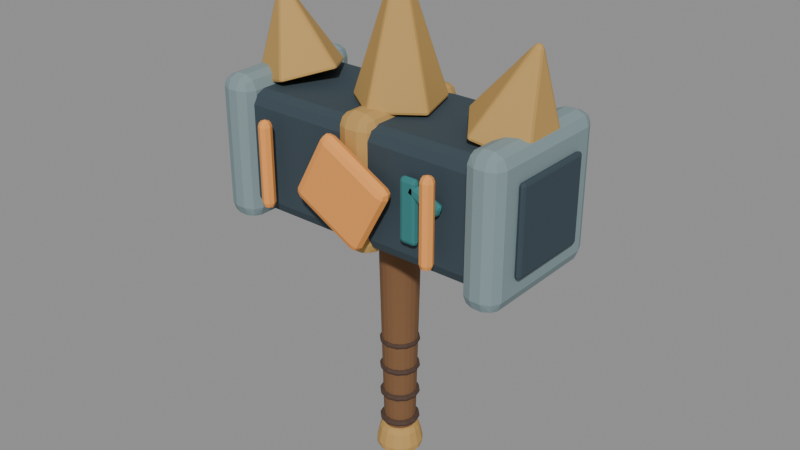# Source: embermaul_sculpt.blend  (saved by Blender 5.2.44; exported with 4.5.12 LTS)
import bpy
from mathutils import Matrix  # noqa: F401  (used for matrix-valued properties, if any)

bpy.ops.wm.read_factory_settings(use_empty=True)
scene = bpy.context.scene
scene.name = 'Fort5_embermaul'

# ---- materials (node trees are filled in below, after node groups)
mat_fortart2_wood_013 = bpy.data.materials.new('FortArt2_wood.013')
mat_fortart2_wood_013.diffuse_color = (0.2159, 0.1046, 0.04374, 1.0)
mat_fortart2_leather_011 = bpy.data.materials.new('FortArt2_leather.011')
mat_fortart2_leather_011.diffuse_color = (0.08022, 0.04519, 0.03071, 1.0)
mat_fortart2_iron_013 = bpy.data.materials.new('FortArt2_iron.013')
mat_fortart2_iron_013.diffuse_color = (0.04092, 0.06663, 0.08438, 1.0)
mat_fortart2_edge_011 = bpy.data.materials.new('FortArt2_edge.011')
mat_fortart2_edge_011.diffuse_color = (0.2307, 0.314, 0.3325, 1.0)
mat_fortart2_gold_013 = bpy.data.materials.new('FortArt2_gold.013')
mat_fortart2_gold_013.diffuse_color = (0.5395, 0.3278, 0.09759, 1.0)
mat_fortart2_teal_007 = bpy.data.materials.new('FortArt2_teal.007')
mat_fortart2_teal_007.diffuse_color = (0.03689, 0.2122, 0.2159, 1.0)
mat_fortart2_ember_002 = bpy.data.materials.new('FortArt2_ember.002')
mat_fortart2_ember_002.diffuse_color = (0.9301, 0.3712, 0.08438, 1.0)

# ---- material node trees
mat_fortart2_wood_013.use_nodes = True; mat_fortart2_wood_013.node_tree.nodes.clear()
_N = mat_fortart2_wood_013.node_tree.nodes; _L = mat_fortart2_wood_013.node_tree.links
n0 = _N.new('ShaderNodeBsdfPrincipled'); n0.name = 'Principled BSDF'; n0.location = (-200, 100)
n0.inputs[0].default_value = (0.2159, 0.1046, 0.04374, 1.0)
n0.inputs[1].default_value = 0.08
n0.inputs[2].default_value = 0.86
n0.inputs[10].default_value = 0.005
n1 = _N.new('ShaderNodeOutputMaterial'); n1.name = 'Material Output'; n1.location = (200, 100)
_L.new(n0.outputs[0], n1.inputs[0])
n1.is_active_output = True
mat_fortart2_leather_011.use_nodes = True; mat_fortart2_leather_011.node_tree.nodes.clear()
_N = mat_fortart2_leather_011.node_tree.nodes; _L = mat_fortart2_leather_011.node_tree.links
n0 = _N.new('ShaderNodeBsdfPrincipled'); n0.name = 'Principled BSDF'; n0.location = (-200, 100)
n0.inputs[0].default_value = (0.08022, 0.04519, 0.03071, 1.0)
n0.inputs[1].default_value = 0.08
n0.inputs[2].default_value = 0.86
n0.inputs[10].default_value = 0.005
n1 = _N.new('ShaderNodeOutputMaterial'); n1.name = 'Material Output'; n1.location = (200, 100)
_L.new(n0.outputs[0], n1.inputs[0])
n1.is_active_output = True
mat_fortart2_iron_013.use_nodes = True; mat_fortart2_iron_013.node_tree.nodes.clear()
_N = mat_fortart2_iron_013.node_tree.nodes; _L = mat_fortart2_iron_013.node_tree.links
n0 = _N.new('ShaderNodeBsdfPrincipled'); n0.name = 'Principled BSDF'; n0.location = (-200, 100)
n0.inputs[0].default_value = (0.04092, 0.06663, 0.08438, 1.0)
n0.inputs[1].default_value = 0.08
n0.inputs[2].default_value = 0.86
n0.inputs[10].default_value = 0.005
n1 = _N.new('ShaderNodeOutputMaterial'); n1.name = 'Material Output'; n1.location = (200, 100)
_L.new(n0.outputs[0], n1.inputs[0])
n1.is_active_output = True
mat_fortart2_edge_011.use_nodes = True; mat_fortart2_edge_011.node_tree.nodes.clear()
_N = mat_fortart2_edge_011.node_tree.nodes; _L = mat_fortart2_edge_011.node_tree.links
n0 = _N.new('ShaderNodeBsdfPrincipled'); n0.name = 'Principled BSDF'; n0.location = (-200, 100)
n0.inputs[0].default_value = (0.2307, 0.314, 0.3325, 1.0)
n0.inputs[1].default_value = 0.08
n0.inputs[2].default_value = 0.86
n0.inputs[10].default_value = 0.005
n1 = _N.new('ShaderNodeOutputMaterial'); n1.name = 'Material Output'; n1.location = (200, 100)
_L.new(n0.outputs[0], n1.inputs[0])
n1.is_active_output = True
mat_fortart2_gold_013.use_nodes = True; mat_fortart2_gold_013.node_tree.nodes.clear()
_N = mat_fortart2_gold_013.node_tree.nodes; _L = mat_fortart2_gold_013.node_tree.links
n0 = _N.new('ShaderNodeBsdfPrincipled'); n0.name = 'Principled BSDF'; n0.location = (-200, 100)
n0.inputs[0].default_value = (0.5395, 0.3278, 0.09759, 1.0)
n0.inputs[1].default_value = 0.08
n0.inputs[2].default_value = 0.86
n0.inputs[10].default_value = 0.005
n1 = _N.new('ShaderNodeOutputMaterial'); n1.name = 'Material Output'; n1.location = (200, 100)
_L.new(n0.outputs[0], n1.inputs[0])
n1.is_active_output = True
mat_fortart2_teal_007.use_nodes = True; mat_fortart2_teal_007.node_tree.nodes.clear()
_N = mat_fortart2_teal_007.node_tree.nodes; _L = mat_fortart2_teal_007.node_tree.links
n0 = _N.new('ShaderNodeBsdfPrincipled'); n0.name = 'Principled BSDF'; n0.location = (-200, 100)
n0.inputs[0].default_value = (0.03689, 0.2122, 0.2159, 1.0)
n0.inputs[1].default_value = 0.08
n0.inputs[2].default_value = 0.86
n0.inputs[10].default_value = 0.005
n1 = _N.new('ShaderNodeOutputMaterial'); n1.name = 'Material Output'; n1.location = (200, 100)
_L.new(n0.outputs[0], n1.inputs[0])
n1.is_active_output = True
mat_fortart2_ember_002.use_nodes = True; mat_fortart2_ember_002.node_tree.nodes.clear()
_N = mat_fortart2_ember_002.node_tree.nodes; _L = mat_fortart2_ember_002.node_tree.links
n0 = _N.new('ShaderNodeBsdfPrincipled'); n0.name = 'Principled BSDF'; n0.location = (-200, 100)
n0.inputs[0].default_value = (0.9301, 0.3712, 0.08438, 1.0)
n0.inputs[1].default_value = 0.08
n0.inputs[2].default_value = 0.86
n0.inputs[10].default_value = 0.005
n1 = _N.new('ShaderNodeOutputMaterial'); n1.name = 'Material Output'; n1.location = (200, 100)
_L.new(n0.outputs[0], n1.inputs[0])
n1.is_active_output = True

# ---- meshes
me_cone_1367 = bpy.data.meshes.new('Cone.1367')
me_cone_1367.from_pydata([(0.0, 0.032, -0.305), (0.0, 0.045, 0.305), (0.01881, 0.02589, -0.305), (0.02645, 0.03641, 0.305), (0.03043, 0.009889, -0.305), (0.0428, 0.01391, 0.305), (0.03043, -0.009889, -0.305), (0.0428, -0.01391, 0.305), (0.01881, -0.02589, -0.305), (0.02645, -0.03641, 0.305), (0.0, -0.032, -0.305), (0.0, -0.045, 0.305), (-0.01881, -0.02589, -0.305), (-0.02645, -0.03641, 0.305), (-0.03043, -0.009889, -0.305), (-0.0428, -0.01391, 0.305), (-0.03043, 0.009889, -0.305), (-0.0428, 0.01391, 0.305), (-0.01881, 0.02589, -0.305), (-0.02645, 0.03641, 0.305)], [], [(0, 1, 3, 2), (2, 3, 5, 4), (4, 5, 7, 6), (6, 7, 9, 8), (8, 9, 11, 10), (10, 11, 13, 12), (12, 13, 15, 14), (14, 15, 17, 16), (3, 1, 19, 17, 15, 13, 11, 9, 7, 5), (16, 17, 19, 18), (18, 19, 1, 0), (0, 2, 4, 6, 8, 10, 12, 14, 16, 18)])
_uv = me_cone_1367.uv_layers.new(name='UVMap')
_uv.uv.foreach_set('vector', [1.0, 0.5, 1.0, 1.0, 0.9, 1.0, 0.9, 0.5, 0.9, 0.5, 0.9, 1.0, 0.8, 1.0, 0.8, 0.5, 0.8, 0.5, 0.8, 1.0, 0.7, 1.0, 0.7, 0.5, 0.7, 0.5, 0.7, 1.0, 0.6, 1.0, 0.6, 0.5, 0.6, 0.5, 0.6, 1.0, 0.5, 1.0, 0.5, 0.5, 0.5, 0.5, 0.5, 1.0, 0.4, 1.0, 0.4, 0.5, 0.4, 0.5, 0.4, 1.0, 0.3, 1.0, 0.3, 0.5, 0.3, 0.5, 0.3, 1.0, 0.2, 1.0, 0.2, 0.5, 0.3911, 0.4442, 0.25, 0.49, 0.1089, 0.4442, 0.02175, 0.3242, 0.02175, 0.1758, 0.1089, 0.05584, 0.25, 0.01, 0.3911, 0.05584, 0.4783, 0.1758, 0.4783, 0.3242, 0.2, 0.5, 0.2, 1.0, 0.1, 1.0, 0.1, 0.5, 0.1, 0.5, 0.1, 1.0, -7.451e-08, 1.0, -7.451e-08, 0.5, 0.75, 0.49, 0.8911, 0.4442, 0.9783, 0.3242, 0.9783, 0.1758, 0.8911, 0.05584, 0.75, 0.01, 0.6089, 0.05584, 0.5217, 0.1758, 0.5217, 0.3242, 0.6089, 0.4442])
me_cone_1367.materials.append(mat_fortart2_wood_013)
me_cone_1367.update()
me_torus_210 = bpy.data.meshes.new('Torus.210')
me_torus_210.from_pydata([(0.042, 0.0, 0.0), (0.033, 0.0, 0.009), (0.024, 0.0, 1.102e-18), (0.033, 0.0, -0.009), (0.03637, 0.021, 0.0), (0.02858, 0.0165, 0.009), (0.02078, 0.012, 1.102e-18), (0.02858, 0.0165, -0.009), (0.021, 0.03637, 0.0), (0.0165, 0.02858, 0.009), (0.012, 0.02078, 1.102e-18), (0.0165, 0.02858, -0.009), (3.171e-09, 0.042, 0.0), (2.491e-09, 0.033, 0.009), (1.812e-09, 0.024, 1.102e-18), (2.491e-09, 0.033, -0.009), (-0.021, 0.03637, 0.0), (-0.0165, 0.02858, 0.009), (-0.012, 0.02078, 1.102e-18), (-0.0165, 0.02858, -0.009), (-0.03637, 0.021, 0.0), (-0.02858, 0.0165, 0.009), (-0.02078, 0.012, 1.102e-18), (-0.02858, 0.0165, -0.009), (-0.042, 3.672e-09, 0.0), (-0.033, 2.885e-09, 0.009), (-0.024, 2.098e-09, 1.102e-18), (-0.033, 2.885e-09, -0.009), (-0.03637, -0.021, 0.0), (-0.02858, -0.0165, 0.009), (-0.02078, -0.012, 1.102e-18), (-0.02858, -0.0165, -0.009), (-0.021, -0.03637, 0.0), (-0.0165, -0.02858, 0.009), (-0.012, -0.02078, 1.102e-18), (-0.0165, -0.02858, -0.009), (3.171e-09, -0.042, 0.0), (2.491e-09, -0.033, 0.009), (1.812e-09, -0.024, 1.102e-18), (2.491e-09, -0.033, -0.009), (0.021, -0.03637, 0.0), (0.0165, -0.02858, 0.009), (0.012, -0.02078, 1.102e-18), (0.0165, -0.02858, -0.009), (0.03637, -0.021, 0.0), (0.02858, -0.0165, 0.009), (0.02078, -0.012, 1.102e-18), (0.02858, -0.0165, -0.009)], [], [(0, 4, 5, 1), (1, 5, 6, 2), (2, 6, 7, 3), (3, 7, 4, 0), (4, 8, 9, 5), (5, 9, 10, 6), (6, 10, 11, 7), (7, 11, 8, 4), (8, 12, 13, 9), (9, 13, 14, 10), (10, 14, 15, 11), (11, 15, 12, 8), (12, 16, 17, 13), (13, 17, 18, 14), (14, 18, 19, 15), (15, 19, 16, 12), (16, 20, 21, 17), (17, 21, 22, 18), (18, 22, 23, 19), (19, 23, 20, 16), (20, 24, 25, 21), (21, 25, 26, 22), (22, 26, 27, 23), (23, 27, 24, 20), (24, 28, 29, 25), (25, 29, 30, 26), (26, 30, 31, 27), (27, 31, 28, 24), (28, 32, 33, 29), (29, 33, 34, 30), (30, 34, 35, 31), (31, 35, 32, 28), (32, 36, 37, 33), (33, 37, 38, 34), (34, 38, 39, 35), (35, 39, 36, 32), (36, 40, 41, 37), (37, 41, 42, 38), (38, 42, 43, 39), (39, 43, 40, 36), (40, 44, 45, 41), (41, 45, 46, 42), (42, 46, 47, 43), (43, 47, 44, 40), (44, 0, 1, 45), (45, 1, 2, 46), (46, 2, 3, 47), (47, 3, 0, 44)])
_uv = me_torus_210.uv_layers.new(name='UVMap')
_uv.uv.foreach_set('vector', [0.5, 0.5, 0.5833, 0.5, 0.5833, 0.75, 0.5, 0.75, 0.5, 0.75, 0.5833, 0.75, 0.5833, 1.0, 0.5, 1.0, 0.5, 0.0, 0.5833, 0.0, 0.5833, 0.25, 0.5, 0.25, 0.5, 0.25, 0.5833, 0.25, 0.5833, 0.5, 0.5, 0.5, 0.5833, 0.5, 0.6667, 0.5, 0.6667, 0.75, 0.5833, 0.75, 0.5833, 0.75, 0.6667, 0.75, 0.6667, 1.0, 0.5833, 1.0, 0.5833, 0.0, 0.6667, 0.0, 0.6667, 0.25, 0.5833, 0.25, 0.5833, 0.25, 0.6667, 0.25, 0.6667, 0.5, 0.5833, 0.5, 0.6667, 0.5, 0.75, 0.5, 0.75, 0.75, 0.6667, 0.75, 0.6667, 0.75, 0.75, 0.75, 0.75, 1.0, 0.6667, 1.0, 0.6667, 0.0, 0.75, 0.0, 0.75, 0.25, 0.6667, 0.25, 0.6667, 0.25, 0.75, 0.25, 0.75, 0.5, 0.6667, 0.5, 0.75, 0.5, 0.8333, 0.5, 0.8333, 0.75, 0.75, 0.75, 0.75, 0.75, 0.8333, 0.75, 0.8333, 1.0, 0.75, 1.0, 0.75, 0.0, 0.8333, 0.0, 0.8333, 0.25, 0.75, 0.25, 0.75, 0.25, 0.8333, 0.25, 0.8333, 0.5, 0.75, 0.5, 0.8333, 0.5, 0.9167, 0.5, 0.9167, 0.75, 0.8333, 0.75, 0.8333, 0.75, 0.9167, 0.75, 0.9167, 1.0, 0.8333, 1.0, 0.8333, 0.0, 0.9167, 0.0, 0.9167, 0.25, 0.8333, 0.25, 0.8333, 0.25, 0.9167, 0.25, 0.9167, 0.5, 0.8333, 0.5, 0.9167, 0.5, 1.0, 0.5, 1.0, 0.75, 0.9167, 0.75, 0.9167, 0.75, 1.0, 0.75, 1.0, 1.0, 0.9167, 1.0, 0.9167, 0.0, 1.0, 0.0, 1.0, 0.25, 0.9167, 0.25, 0.9167, 0.25, 1.0, 0.25, 1.0, 0.5, 0.9167, 0.5, 2.22e-16, 0.5, 0.08333, 0.5, 0.08333, 0.75, 2.22e-16, 0.75, 2.22e-16, 0.75, 0.08333, 0.75, 0.08333, 1.0, 2.22e-16, 1.0, 2.22e-16, 0.0, 0.08333, 0.0, 0.08333, 0.25, 2.22e-16, 0.25, 2.22e-16, 0.25, 0.08333, 0.25, 0.08333, 0.5, 2.22e-16, 0.5, 0.08333, 0.5, 0.1667, 0.5, 0.1667, 0.75, 0.08333, 0.75, 0.08333, 0.75, 0.1667, 0.75, 0.1667, 1.0, 0.08333, 1.0, 0.08333, 0.0, 0.1667, 0.0, 0.1667, 0.25, 0.08333, 0.25, 0.08333, 0.25, 0.1667, 0.25, 0.1667, 0.5, 0.08333, 0.5, 0.1667, 0.5, 0.25, 0.5, 0.25, 0.75, 0.1667, 0.75, 0.1667, 0.75, 0.25, 0.75, 0.25, 1.0, 0.1667, 1.0, 0.1667, 0.0, 0.25, 0.0, 0.25, 0.25, 0.1667, 0.25, 0.1667, 0.25, 0.25, 0.25, 0.25, 0.5, 0.1667, 0.5, 0.25, 0.5, 0.3333, 0.5, 0.3333, 0.75, 0.25, 0.75, 0.25, 0.75, 0.3333, 0.75, 0.3333, 1.0, 0.25, 1.0, 0.25, 0.0, 0.3333, 0.0, 0.3333, 0.25, 0.25, 0.25, 0.25, 0.25, 0.3333, 0.25, 0.3333, 0.5, 0.25, 0.5, 0.3333, 0.5, 0.4167, 0.5, 0.4167, 0.75, 0.3333, 0.75, 0.3333, 0.75, 0.4167, 0.75, 0.4167, 1.0, 0.3333, 1.0, 0.3333, 0.0, 0.4167, 0.0, 0.4167, 0.25, 0.3333, 0.25, 0.3333, 0.25, 0.4167, 0.25, 0.4167, 0.5, 0.3333, 0.5, 0.4167, 0.5, 0.5, 0.5, 0.5, 0.75, 0.4167, 0.75, 0.4167, 0.75, 0.5, 0.75, 0.5, 1.0, 0.4167, 1.0, 0.4167, 0.0, 0.5, 0.0, 0.5, 0.25, 0.4167, 0.25, 0.4167, 0.25, 0.5, 0.25, 0.5, 0.5, 0.4167, 0.5])
me_torus_210.materials.append(mat_fortart2_leather_011)
me_torus_210.update()
me_torus_211 = bpy.data.meshes.new('Torus.211')
me_torus_211.from_pydata([(0.042, 0.0, 0.0), (0.033, 0.0, 0.009), (0.024, 0.0, 1.102e-18), (0.033, 0.0, -0.009), (0.03637, 0.021, 0.0), (0.02858, 0.0165, 0.009), (0.02078, 0.012, 1.102e-18), (0.02858, 0.0165, -0.009), (0.021, 0.03637, 0.0), (0.0165, 0.02858, 0.009), (0.012, 0.02078, 1.102e-18), (0.0165, 0.02858, -0.009), (3.171e-09, 0.042, 0.0), (2.491e-09, 0.033, 0.009), (1.812e-09, 0.024, 1.102e-18), (2.491e-09, 0.033, -0.009), (-0.021, 0.03637, 0.0), (-0.0165, 0.02858, 0.009), (-0.012, 0.02078, 1.102e-18), (-0.0165, 0.02858, -0.009), (-0.03637, 0.021, 0.0), (-0.02858, 0.0165, 0.009), (-0.02078, 0.012, 1.102e-18), (-0.02858, 0.0165, -0.009), (-0.042, 3.672e-09, 0.0), (-0.033, 2.885e-09, 0.009), (-0.024, 2.098e-09, 1.102e-18), (-0.033, 2.885e-09, -0.009), (-0.03637, -0.021, 0.0), (-0.02858, -0.0165, 0.009), (-0.02078, -0.012, 1.102e-18), (-0.02858, -0.0165, -0.009), (-0.021, -0.03637, 0.0), (-0.0165, -0.02858, 0.009), (-0.012, -0.02078, 1.102e-18), (-0.0165, -0.02858, -0.009), (3.171e-09, -0.042, 0.0), (2.491e-09, -0.033, 0.009), (1.812e-09, -0.024, 1.102e-18), (2.491e-09, -0.033, -0.009), (0.021, -0.03637, 0.0), (0.0165, -0.02858, 0.009), (0.012, -0.02078, 1.102e-18), (0.0165, -0.02858, -0.009), (0.03637, -0.021, 0.0), (0.02858, -0.0165, 0.009), (0.02078, -0.012, 1.102e-18), (0.02858, -0.0165, -0.009)], [], [(0, 4, 5, 1), (1, 5, 6, 2), (2, 6, 7, 3), (3, 7, 4, 0), (4, 8, 9, 5), (5, 9, 10, 6), (6, 10, 11, 7), (7, 11, 8, 4), (8, 12, 13, 9), (9, 13, 14, 10), (10, 14, 15, 11), (11, 15, 12, 8), (12, 16, 17, 13), (13, 17, 18, 14), (14, 18, 19, 15), (15, 19, 16, 12), (16, 20, 21, 17), (17, 21, 22, 18), (18, 22, 23, 19), (19, 23, 20, 16), (20, 24, 25, 21), (21, 25, 26, 22), (22, 26, 27, 23), (23, 27, 24, 20), (24, 28, 29, 25), (25, 29, 30, 26), (26, 30, 31, 27), (27, 31, 28, 24), (28, 32, 33, 29), (29, 33, 34, 30), (30, 34, 35, 31), (31, 35, 32, 28), (32, 36, 37, 33), (33, 37, 38, 34), (34, 38, 39, 35), (35, 39, 36, 32), (36, 40, 41, 37), (37, 41, 42, 38), (38, 42, 43, 39), (39, 43, 40, 36), (40, 44, 45, 41), (41, 45, 46, 42), (42, 46, 47, 43), (43, 47, 44, 40), (44, 0, 1, 45), (45, 1, 2, 46), (46, 2, 3, 47), (47, 3, 0, 44)])
_uv = me_torus_211.uv_layers.new(name='UVMap')
_uv.uv.foreach_set('vector', [0.5, 0.5, 0.5833, 0.5, 0.5833, 0.75, 0.5, 0.75, 0.5, 0.75, 0.5833, 0.75, 0.5833, 1.0, 0.5, 1.0, 0.5, 0.0, 0.5833, 0.0, 0.5833, 0.25, 0.5, 0.25, 0.5, 0.25, 0.5833, 0.25, 0.5833, 0.5, 0.5, 0.5, 0.5833, 0.5, 0.6667, 0.5, 0.6667, 0.75, 0.5833, 0.75, 0.5833, 0.75, 0.6667, 0.75, 0.6667, 1.0, 0.5833, 1.0, 0.5833, 0.0, 0.6667, 0.0, 0.6667, 0.25, 0.5833, 0.25, 0.5833, 0.25, 0.6667, 0.25, 0.6667, 0.5, 0.5833, 0.5, 0.6667, 0.5, 0.75, 0.5, 0.75, 0.75, 0.6667, 0.75, 0.6667, 0.75, 0.75, 0.75, 0.75, 1.0, 0.6667, 1.0, 0.6667, 0.0, 0.75, 0.0, 0.75, 0.25, 0.6667, 0.25, 0.6667, 0.25, 0.75, 0.25, 0.75, 0.5, 0.6667, 0.5, 0.75, 0.5, 0.8333, 0.5, 0.8333, 0.75, 0.75, 0.75, 0.75, 0.75, 0.8333, 0.75, 0.8333, 1.0, 0.75, 1.0, 0.75, 0.0, 0.8333, 0.0, 0.8333, 0.25, 0.75, 0.25, 0.75, 0.25, 0.8333, 0.25, 0.8333, 0.5, 0.75, 0.5, 0.8333, 0.5, 0.9167, 0.5, 0.9167, 0.75, 0.8333, 0.75, 0.8333, 0.75, 0.9167, 0.75, 0.9167, 1.0, 0.8333, 1.0, 0.8333, 0.0, 0.9167, 0.0, 0.9167, 0.25, 0.8333, 0.25, 0.8333, 0.25, 0.9167, 0.25, 0.9167, 0.5, 0.8333, 0.5, 0.9167, 0.5, 1.0, 0.5, 1.0, 0.75, 0.9167, 0.75, 0.9167, 0.75, 1.0, 0.75, 1.0, 1.0, 0.9167, 1.0, 0.9167, 0.0, 1.0, 0.0, 1.0, 0.25, 0.9167, 0.25, 0.9167, 0.25, 1.0, 0.25, 1.0, 0.5, 0.9167, 0.5, 2.22e-16, 0.5, 0.08333, 0.5, 0.08333, 0.75, 2.22e-16, 0.75, 2.22e-16, 0.75, 0.08333, 0.75, 0.08333, 1.0, 2.22e-16, 1.0, 2.22e-16, 0.0, 0.08333, 0.0, 0.08333, 0.25, 2.22e-16, 0.25, 2.22e-16, 0.25, 0.08333, 0.25, 0.08333, 0.5, 2.22e-16, 0.5, 0.08333, 0.5, 0.1667, 0.5, 0.1667, 0.75, 0.08333, 0.75, 0.08333, 0.75, 0.1667, 0.75, 0.1667, 1.0, 0.08333, 1.0, 0.08333, 0.0, 0.1667, 0.0, 0.1667, 0.25, 0.08333, 0.25, 0.08333, 0.25, 0.1667, 0.25, 0.1667, 0.5, 0.08333, 0.5, 0.1667, 0.5, 0.25, 0.5, 0.25, 0.75, 0.1667, 0.75, 0.1667, 0.75, 0.25, 0.75, 0.25, 1.0, 0.1667, 1.0, 0.1667, 0.0, 0.25, 0.0, 0.25, 0.25, 0.1667, 0.25, 0.1667, 0.25, 0.25, 0.25, 0.25, 0.5, 0.1667, 0.5, 0.25, 0.5, 0.3333, 0.5, 0.3333, 0.75, 0.25, 0.75, 0.25, 0.75, 0.3333, 0.75, 0.3333, 1.0, 0.25, 1.0, 0.25, 0.0, 0.3333, 0.0, 0.3333, 0.25, 0.25, 0.25, 0.25, 0.25, 0.3333, 0.25, 0.3333, 0.5, 0.25, 0.5, 0.3333, 0.5, 0.4167, 0.5, 0.4167, 0.75, 0.3333, 0.75, 0.3333, 0.75, 0.4167, 0.75, 0.4167, 1.0, 0.3333, 1.0, 0.3333, 0.0, 0.4167, 0.0, 0.4167, 0.25, 0.3333, 0.25, 0.3333, 0.25, 0.4167, 0.25, 0.4167, 0.5, 0.3333, 0.5, 0.4167, 0.5, 0.5, 0.5, 0.5, 0.75, 0.4167, 0.75, 0.4167, 0.75, 0.5, 0.75, 0.5, 1.0, 0.4167, 1.0, 0.4167, 0.0, 0.5, 0.0, 0.5, 0.25, 0.4167, 0.25, 0.4167, 0.25, 0.5, 0.25, 0.5, 0.5, 0.4167, 0.5])
me_torus_211.materials.append(mat_fortart2_leather_011)
me_torus_211.update()
me_torus_212 = bpy.data.meshes.new('Torus.212')
me_torus_212.from_pydata([(0.042, 0.0, 0.0), (0.033, 0.0, 0.009), (0.024, 0.0, 1.102e-18), (0.033, 0.0, -0.009), (0.03637, 0.021, 0.0), (0.02858, 0.0165, 0.009), (0.02078, 0.012, 1.102e-18), (0.02858, 0.0165, -0.009), (0.021, 0.03637, 0.0), (0.0165, 0.02858, 0.009), (0.012, 0.02078, 1.102e-18), (0.0165, 0.02858, -0.009), (3.171e-09, 0.042, 0.0), (2.491e-09, 0.033, 0.009), (1.812e-09, 0.024, 1.102e-18), (2.491e-09, 0.033, -0.009), (-0.021, 0.03637, 0.0), (-0.0165, 0.02858, 0.009), (-0.012, 0.02078, 1.102e-18), (-0.0165, 0.02858, -0.009), (-0.03637, 0.021, 0.0), (-0.02858, 0.0165, 0.009), (-0.02078, 0.012, 1.102e-18), (-0.02858, 0.0165, -0.009), (-0.042, 3.672e-09, 0.0), (-0.033, 2.885e-09, 0.009), (-0.024, 2.098e-09, 1.102e-18), (-0.033, 2.885e-09, -0.009), (-0.03637, -0.021, 0.0), (-0.02858, -0.0165, 0.009), (-0.02078, -0.012, 1.102e-18), (-0.02858, -0.0165, -0.009), (-0.021, -0.03637, 0.0), (-0.0165, -0.02858, 0.009), (-0.012, -0.02078, 1.102e-18), (-0.0165, -0.02858, -0.009), (3.171e-09, -0.042, 0.0), (2.491e-09, -0.033, 0.009), (1.812e-09, -0.024, 1.102e-18), (2.491e-09, -0.033, -0.009), (0.021, -0.03637, 0.0), (0.0165, -0.02858, 0.009), (0.012, -0.02078, 1.102e-18), (0.0165, -0.02858, -0.009), (0.03637, -0.021, 0.0), (0.02858, -0.0165, 0.009), (0.02078, -0.012, 1.102e-18), (0.02858, -0.0165, -0.009)], [], [(0, 4, 5, 1), (1, 5, 6, 2), (2, 6, 7, 3), (3, 7, 4, 0), (4, 8, 9, 5), (5, 9, 10, 6), (6, 10, 11, 7), (7, 11, 8, 4), (8, 12, 13, 9), (9, 13, 14, 10), (10, 14, 15, 11), (11, 15, 12, 8), (12, 16, 17, 13), (13, 17, 18, 14), (14, 18, 19, 15), (15, 19, 16, 12), (16, 20, 21, 17), (17, 21, 22, 18), (18, 22, 23, 19), (19, 23, 20, 16), (20, 24, 25, 21), (21, 25, 26, 22), (22, 26, 27, 23), (23, 27, 24, 20), (24, 28, 29, 25), (25, 29, 30, 26), (26, 30, 31, 27), (27, 31, 28, 24), (28, 32, 33, 29), (29, 33, 34, 30), (30, 34, 35, 31), (31, 35, 32, 28), (32, 36, 37, 33), (33, 37, 38, 34), (34, 38, 39, 35), (35, 39, 36, 32), (36, 40, 41, 37), (37, 41, 42, 38), (38, 42, 43, 39), (39, 43, 40, 36), (40, 44, 45, 41), (41, 45, 46, 42), (42, 46, 47, 43), (43, 47, 44, 40), (44, 0, 1, 45), (45, 1, 2, 46), (46, 2, 3, 47), (47, 3, 0, 44)])
_uv = me_torus_212.uv_layers.new(name='UVMap')
_uv.uv.foreach_set('vector', [0.5, 0.5, 0.5833, 0.5, 0.5833, 0.75, 0.5, 0.75, 0.5, 0.75, 0.5833, 0.75, 0.5833, 1.0, 0.5, 1.0, 0.5, 0.0, 0.5833, 0.0, 0.5833, 0.25, 0.5, 0.25, 0.5, 0.25, 0.5833, 0.25, 0.5833, 0.5, 0.5, 0.5, 0.5833, 0.5, 0.6667, 0.5, 0.6667, 0.75, 0.5833, 0.75, 0.5833, 0.75, 0.6667, 0.75, 0.6667, 1.0, 0.5833, 1.0, 0.5833, 0.0, 0.6667, 0.0, 0.6667, 0.25, 0.5833, 0.25, 0.5833, 0.25, 0.6667, 0.25, 0.6667, 0.5, 0.5833, 0.5, 0.6667, 0.5, 0.75, 0.5, 0.75, 0.75, 0.6667, 0.75, 0.6667, 0.75, 0.75, 0.75, 0.75, 1.0, 0.6667, 1.0, 0.6667, 0.0, 0.75, 0.0, 0.75, 0.25, 0.6667, 0.25, 0.6667, 0.25, 0.75, 0.25, 0.75, 0.5, 0.6667, 0.5, 0.75, 0.5, 0.8333, 0.5, 0.8333, 0.75, 0.75, 0.75, 0.75, 0.75, 0.8333, 0.75, 0.8333, 1.0, 0.75, 1.0, 0.75, 0.0, 0.8333, 0.0, 0.8333, 0.25, 0.75, 0.25, 0.75, 0.25, 0.8333, 0.25, 0.8333, 0.5, 0.75, 0.5, 0.8333, 0.5, 0.9167, 0.5, 0.9167, 0.75, 0.8333, 0.75, 0.8333, 0.75, 0.9167, 0.75, 0.9167, 1.0, 0.8333, 1.0, 0.8333, 0.0, 0.9167, 0.0, 0.9167, 0.25, 0.8333, 0.25, 0.8333, 0.25, 0.9167, 0.25, 0.9167, 0.5, 0.8333, 0.5, 0.9167, 0.5, 1.0, 0.5, 1.0, 0.75, 0.9167, 0.75, 0.9167, 0.75, 1.0, 0.75, 1.0, 1.0, 0.9167, 1.0, 0.9167, 0.0, 1.0, 0.0, 1.0, 0.25, 0.9167, 0.25, 0.9167, 0.25, 1.0, 0.25, 1.0, 0.5, 0.9167, 0.5, 2.22e-16, 0.5, 0.08333, 0.5, 0.08333, 0.75, 2.22e-16, 0.75, 2.22e-16, 0.75, 0.08333, 0.75, 0.08333, 1.0, 2.22e-16, 1.0, 2.22e-16, 0.0, 0.08333, 0.0, 0.08333, 0.25, 2.22e-16, 0.25, 2.22e-16, 0.25, 0.08333, 0.25, 0.08333, 0.5, 2.22e-16, 0.5, 0.08333, 0.5, 0.1667, 0.5, 0.1667, 0.75, 0.08333, 0.75, 0.08333, 0.75, 0.1667, 0.75, 0.1667, 1.0, 0.08333, 1.0, 0.08333, 0.0, 0.1667, 0.0, 0.1667, 0.25, 0.08333, 0.25, 0.08333, 0.25, 0.1667, 0.25, 0.1667, 0.5, 0.08333, 0.5, 0.1667, 0.5, 0.25, 0.5, 0.25, 0.75, 0.1667, 0.75, 0.1667, 0.75, 0.25, 0.75, 0.25, 1.0, 0.1667, 1.0, 0.1667, 0.0, 0.25, 0.0, 0.25, 0.25, 0.1667, 0.25, 0.1667, 0.25, 0.25, 0.25, 0.25, 0.5, 0.1667, 0.5, 0.25, 0.5, 0.3333, 0.5, 0.3333, 0.75, 0.25, 0.75, 0.25, 0.75, 0.3333, 0.75, 0.3333, 1.0, 0.25, 1.0, 0.25, 0.0, 0.3333, 0.0, 0.3333, 0.25, 0.25, 0.25, 0.25, 0.25, 0.3333, 0.25, 0.3333, 0.5, 0.25, 0.5, 0.3333, 0.5, 0.4167, 0.5, 0.4167, 0.75, 0.3333, 0.75, 0.3333, 0.75, 0.4167, 0.75, 0.4167, 1.0, 0.3333, 1.0, 0.3333, 0.0, 0.4167, 0.0, 0.4167, 0.25, 0.3333, 0.25, 0.3333, 0.25, 0.4167, 0.25, 0.4167, 0.5, 0.3333, 0.5, 0.4167, 0.5, 0.5, 0.5, 0.5, 0.75, 0.4167, 0.75, 0.4167, 0.75, 0.5, 0.75, 0.5, 1.0, 0.4167, 1.0, 0.4167, 0.0, 0.5, 0.0, 0.5, 0.25, 0.4167, 0.25, 0.4167, 0.25, 0.5, 0.25, 0.5, 0.5, 0.4167, 0.5])
me_torus_212.materials.append(mat_fortart2_leather_011)
me_torus_212.update()
me_torus_213 = bpy.data.meshes.new('Torus.213')
me_torus_213.from_pydata([(0.042, 0.0, 0.0), (0.033, 0.0, 0.009), (0.024, 0.0, 1.102e-18), (0.033, 0.0, -0.009), (0.03637, 0.021, 0.0), (0.02858, 0.0165, 0.009), (0.02078, 0.012, 1.102e-18), (0.02858, 0.0165, -0.009), (0.021, 0.03637, 0.0), (0.0165, 0.02858, 0.009), (0.012, 0.02078, 1.102e-18), (0.0165, 0.02858, -0.009), (3.171e-09, 0.042, 0.0), (2.491e-09, 0.033, 0.009), (1.812e-09, 0.024, 1.102e-18), (2.491e-09, 0.033, -0.009), (-0.021, 0.03637, 0.0), (-0.0165, 0.02858, 0.009), (-0.012, 0.02078, 1.102e-18), (-0.0165, 0.02858, -0.009), (-0.03637, 0.021, 0.0), (-0.02858, 0.0165, 0.009), (-0.02078, 0.012, 1.102e-18), (-0.02858, 0.0165, -0.009), (-0.042, 3.672e-09, 0.0), (-0.033, 2.885e-09, 0.009), (-0.024, 2.098e-09, 1.102e-18), (-0.033, 2.885e-09, -0.009), (-0.03637, -0.021, 0.0), (-0.02858, -0.0165, 0.009), (-0.02078, -0.012, 1.102e-18), (-0.02858, -0.0165, -0.009), (-0.021, -0.03637, 0.0), (-0.0165, -0.02858, 0.009), (-0.012, -0.02078, 1.102e-18), (-0.0165, -0.02858, -0.009), (3.171e-09, -0.042, 0.0), (2.491e-09, -0.033, 0.009), (1.812e-09, -0.024, 1.102e-18), (2.491e-09, -0.033, -0.009), (0.021, -0.03637, 0.0), (0.0165, -0.02858, 0.009), (0.012, -0.02078, 1.102e-18), (0.0165, -0.02858, -0.009), (0.03637, -0.021, 0.0), (0.02858, -0.0165, 0.009), (0.02078, -0.012, 1.102e-18), (0.02858, -0.0165, -0.009)], [], [(0, 4, 5, 1), (1, 5, 6, 2), (2, 6, 7, 3), (3, 7, 4, 0), (4, 8, 9, 5), (5, 9, 10, 6), (6, 10, 11, 7), (7, 11, 8, 4), (8, 12, 13, 9), (9, 13, 14, 10), (10, 14, 15, 11), (11, 15, 12, 8), (12, 16, 17, 13), (13, 17, 18, 14), (14, 18, 19, 15), (15, 19, 16, 12), (16, 20, 21, 17), (17, 21, 22, 18), (18, 22, 23, 19), (19, 23, 20, 16), (20, 24, 25, 21), (21, 25, 26, 22), (22, 26, 27, 23), (23, 27, 24, 20), (24, 28, 29, 25), (25, 29, 30, 26), (26, 30, 31, 27), (27, 31, 28, 24), (28, 32, 33, 29), (29, 33, 34, 30), (30, 34, 35, 31), (31, 35, 32, 28), (32, 36, 37, 33), (33, 37, 38, 34), (34, 38, 39, 35), (35, 39, 36, 32), (36, 40, 41, 37), (37, 41, 42, 38), (38, 42, 43, 39), (39, 43, 40, 36), (40, 44, 45, 41), (41, 45, 46, 42), (42, 46, 47, 43), (43, 47, 44, 40), (44, 0, 1, 45), (45, 1, 2, 46), (46, 2, 3, 47), (47, 3, 0, 44)])
_uv = me_torus_213.uv_layers.new(name='UVMap')
_uv.uv.foreach_set('vector', [0.5, 0.5, 0.5833, 0.5, 0.5833, 0.75, 0.5, 0.75, 0.5, 0.75, 0.5833, 0.75, 0.5833, 1.0, 0.5, 1.0, 0.5, 0.0, 0.5833, 0.0, 0.5833, 0.25, 0.5, 0.25, 0.5, 0.25, 0.5833, 0.25, 0.5833, 0.5, 0.5, 0.5, 0.5833, 0.5, 0.6667, 0.5, 0.6667, 0.75, 0.5833, 0.75, 0.5833, 0.75, 0.6667, 0.75, 0.6667, 1.0, 0.5833, 1.0, 0.5833, 0.0, 0.6667, 0.0, 0.6667, 0.25, 0.5833, 0.25, 0.5833, 0.25, 0.6667, 0.25, 0.6667, 0.5, 0.5833, 0.5, 0.6667, 0.5, 0.75, 0.5, 0.75, 0.75, 0.6667, 0.75, 0.6667, 0.75, 0.75, 0.75, 0.75, 1.0, 0.6667, 1.0, 0.6667, 0.0, 0.75, 0.0, 0.75, 0.25, 0.6667, 0.25, 0.6667, 0.25, 0.75, 0.25, 0.75, 0.5, 0.6667, 0.5, 0.75, 0.5, 0.8333, 0.5, 0.8333, 0.75, 0.75, 0.75, 0.75, 0.75, 0.8333, 0.75, 0.8333, 1.0, 0.75, 1.0, 0.75, 0.0, 0.8333, 0.0, 0.8333, 0.25, 0.75, 0.25, 0.75, 0.25, 0.8333, 0.25, 0.8333, 0.5, 0.75, 0.5, 0.8333, 0.5, 0.9167, 0.5, 0.9167, 0.75, 0.8333, 0.75, 0.8333, 0.75, 0.9167, 0.75, 0.9167, 1.0, 0.8333, 1.0, 0.8333, 0.0, 0.9167, 0.0, 0.9167, 0.25, 0.8333, 0.25, 0.8333, 0.25, 0.9167, 0.25, 0.9167, 0.5, 0.8333, 0.5, 0.9167, 0.5, 1.0, 0.5, 1.0, 0.75, 0.9167, 0.75, 0.9167, 0.75, 1.0, 0.75, 1.0, 1.0, 0.9167, 1.0, 0.9167, 0.0, 1.0, 0.0, 1.0, 0.25, 0.9167, 0.25, 0.9167, 0.25, 1.0, 0.25, 1.0, 0.5, 0.9167, 0.5, 2.22e-16, 0.5, 0.08333, 0.5, 0.08333, 0.75, 2.22e-16, 0.75, 2.22e-16, 0.75, 0.08333, 0.75, 0.08333, 1.0, 2.22e-16, 1.0, 2.22e-16, 0.0, 0.08333, 0.0, 0.08333, 0.25, 2.22e-16, 0.25, 2.22e-16, 0.25, 0.08333, 0.25, 0.08333, 0.5, 2.22e-16, 0.5, 0.08333, 0.5, 0.1667, 0.5, 0.1667, 0.75, 0.08333, 0.75, 0.08333, 0.75, 0.1667, 0.75, 0.1667, 1.0, 0.08333, 1.0, 0.08333, 0.0, 0.1667, 0.0, 0.1667, 0.25, 0.08333, 0.25, 0.08333, 0.25, 0.1667, 0.25, 0.1667, 0.5, 0.08333, 0.5, 0.1667, 0.5, 0.25, 0.5, 0.25, 0.75, 0.1667, 0.75, 0.1667, 0.75, 0.25, 0.75, 0.25, 1.0, 0.1667, 1.0, 0.1667, 0.0, 0.25, 0.0, 0.25, 0.25, 0.1667, 0.25, 0.1667, 0.25, 0.25, 0.25, 0.25, 0.5, 0.1667, 0.5, 0.25, 0.5, 0.3333, 0.5, 0.3333, 0.75, 0.25, 0.75, 0.25, 0.75, 0.3333, 0.75, 0.3333, 1.0, 0.25, 1.0, 0.25, 0.0, 0.3333, 0.0, 0.3333, 0.25, 0.25, 0.25, 0.25, 0.25, 0.3333, 0.25, 0.3333, 0.5, 0.25, 0.5, 0.3333, 0.5, 0.4167, 0.5, 0.4167, 0.75, 0.3333, 0.75, 0.3333, 0.75, 0.4167, 0.75, 0.4167, 1.0, 0.3333, 1.0, 0.3333, 0.0, 0.4167, 0.0, 0.4167, 0.25, 0.3333, 0.25, 0.3333, 0.25, 0.4167, 0.25, 0.4167, 0.5, 0.3333, 0.5, 0.4167, 0.5, 0.5, 0.5, 0.5, 0.75, 0.4167, 0.75, 0.4167, 0.75, 0.5, 0.75, 0.5, 1.0, 0.4167, 1.0, 0.4167, 0.0, 0.5, 0.0, 0.5, 0.25, 0.4167, 0.25, 0.4167, 0.25, 0.5, 0.25, 0.5, 0.5, 0.4167, 0.5])
me_torus_213.materials.append(mat_fortart2_leather_011)
me_torus_213.update()
me_cube_1953 = bpy.data.meshes.new('Cube.1953')
me_cube_1953.from_pydata([(-0.27, -0.12, -0.115), (-0.27, -0.12, 0.115), (-0.27, 0.12, -0.115), (-0.27, 0.12, 0.115), (0.27, -0.12, -0.115), (0.27, -0.12, 0.115), (0.27, 0.12, -0.115), (0.27, 0.12, 0.115)], [], [(0, 1, 3, 2), (2, 3, 7, 6), (6, 7, 5, 4), (4, 5, 1, 0), (2, 6, 4, 0), (7, 3, 1, 5)])
_uv = me_cube_1953.uv_layers.new(name='UVMap')
_uv.uv.foreach_set('vector', [0.375, 0.0, 0.625, 0.0, 0.625, 0.25, 0.375, 0.25, 0.375, 0.25, 0.625, 0.25, 0.625, 0.5, 0.375, 0.5, 0.375, 0.5, 0.625, 0.5, 0.625, 0.75, 0.375, 0.75, 0.375, 0.75, 0.625, 0.75, 0.625, 1.0, 0.375, 1.0, 0.125, 0.5, 0.375, 0.5, 0.375, 0.75, 0.125, 0.75, 0.625, 0.5, 0.875, 0.5, 0.875, 0.75, 0.625, 0.75])
me_cube_1953.materials.append(mat_fortart2_iron_013)
me_cube_1953.update()
me_cube_1954 = bpy.data.meshes.new('Cube.1954')
me_cube_1954.from_pydata([(-0.035, -0.14, -0.14), (-0.035, -0.14, 0.14), (-0.035, 0.14, -0.14), (-0.035, 0.14, 0.14), (0.035, -0.14, -0.14), (0.035, -0.14, 0.14), (0.035, 0.14, -0.14), (0.035, 0.14, 0.14)], [], [(0, 1, 3, 2), (2, 3, 7, 6), (6, 7, 5, 4), (4, 5, 1, 0), (2, 6, 4, 0), (7, 3, 1, 5)])
_uv = me_cube_1954.uv_layers.new(name='UVMap')
_uv.uv.foreach_set('vector', [0.375, 0.0, 0.625, 0.0, 0.625, 0.25, 0.375, 0.25, 0.375, 0.25, 0.625, 0.25, 0.625, 0.5, 0.375, 0.5, 0.375, 0.5, 0.625, 0.5, 0.625, 0.75, 0.375, 0.75, 0.375, 0.75, 0.625, 0.75, 0.625, 1.0, 0.375, 1.0, 0.125, 0.5, 0.375, 0.5, 0.375, 0.75, 0.125, 0.75, 0.625, 0.5, 0.875, 0.5, 0.875, 0.75, 0.625, 0.75])
me_cube_1954.materials.append(mat_fortart2_edge_011)
me_cube_1954.update()
me_cube_1955 = bpy.data.meshes.new('Cube.1955')
me_cube_1955.from_pydata([(-0.006, -0.085, -0.085), (-0.006, -0.085, 0.085), (-0.006, 0.085, -0.085), (-0.006, 0.085, 0.085), (0.006, -0.085, -0.085), (0.006, -0.085, 0.085), (0.006, 0.085, -0.085), (0.006, 0.085, 0.085)], [], [(0, 1, 3, 2), (2, 3, 7, 6), (6, 7, 5, 4), (4, 5, 1, 0), (2, 6, 4, 0), (7, 3, 1, 5)])
_uv = me_cube_1955.uv_layers.new(name='UVMap')
_uv.uv.foreach_set('vector', [0.375, 0.0, 0.625, 0.0, 0.625, 0.25, 0.375, 0.25, 0.375, 0.25, 0.625, 0.25, 0.625, 0.5, 0.375, 0.5, 0.375, 0.5, 0.625, 0.5, 0.625, 0.75, 0.375, 0.75, 0.375, 0.75, 0.625, 0.75, 0.625, 1.0, 0.375, 1.0, 0.125, 0.5, 0.375, 0.5, 0.375, 0.75, 0.125, 0.75, 0.625, 0.5, 0.875, 0.5, 0.875, 0.75, 0.625, 0.75])
me_cube_1955.materials.append(mat_fortart2_iron_013)
me_cube_1955.update()
me_cube_1956 = bpy.data.meshes.new('Cube.1956')
me_cube_1956.from_pydata([(-0.035, -0.14, -0.14), (-0.035, -0.14, 0.14), (-0.035, 0.14, -0.14), (-0.035, 0.14, 0.14), (0.035, -0.14, -0.14), (0.035, -0.14, 0.14), (0.035, 0.14, -0.14), (0.035, 0.14, 0.14)], [], [(0, 1, 3, 2), (2, 3, 7, 6), (6, 7, 5, 4), (4, 5, 1, 0), (2, 6, 4, 0), (7, 3, 1, 5)])
_uv = me_cube_1956.uv_layers.new(name='UVMap')
_uv.uv.foreach_set('vector', [0.375, 0.0, 0.625, 0.0, 0.625, 0.25, 0.375, 0.25, 0.375, 0.25, 0.625, 0.25, 0.625, 0.5, 0.375, 0.5, 0.375, 0.5, 0.625, 0.5, 0.625, 0.75, 0.375, 0.75, 0.375, 0.75, 0.625, 0.75, 0.625, 1.0, 0.375, 1.0, 0.125, 0.5, 0.375, 0.5, 0.375, 0.75, 0.125, 0.75, 0.625, 0.5, 0.875, 0.5, 0.875, 0.75, 0.625, 0.75])
me_cube_1956.materials.append(mat_fortart2_edge_011)
me_cube_1956.update()
me_cube_1957 = bpy.data.meshes.new('Cube.1957')
me_cube_1957.from_pydata([(-0.006, -0.085, -0.085), (-0.006, -0.085, 0.085), (-0.006, 0.085, -0.085), (-0.006, 0.085, 0.085), (0.006, -0.085, -0.085), (0.006, -0.085, 0.085), (0.006, 0.085, -0.085), (0.006, 0.085, 0.085)], [], [(0, 1, 3, 2), (2, 3, 7, 6), (6, 7, 5, 4), (4, 5, 1, 0), (2, 6, 4, 0), (7, 3, 1, 5)])
_uv = me_cube_1957.uv_layers.new(name='UVMap')
_uv.uv.foreach_set('vector', [0.375, 0.0, 0.625, 0.0, 0.625, 0.25, 0.375, 0.25, 0.375, 0.25, 0.625, 0.25, 0.625, 0.5, 0.375, 0.5, 0.375, 0.5, 0.625, 0.5, 0.625, 0.75, 0.375, 0.75, 0.375, 0.75, 0.625, 0.75, 0.625, 1.0, 0.375, 1.0, 0.125, 0.5, 0.375, 0.5, 0.375, 0.75, 0.125, 0.75, 0.625, 0.5, 0.875, 0.5, 0.875, 0.75, 0.625, 0.75])
me_cube_1957.materials.append(mat_fortart2_iron_013)
me_cube_1957.update()
me_cube_1958 = bpy.data.meshes.new('Cube.1958')
me_cube_1958.from_pydata([(-0.0375, -0.1275, -0.13), (-0.0375, -0.1275, 0.13), (-0.0375, 0.1275, -0.13), (-0.0375, 0.1275, 0.13), (0.0375, -0.1275, -0.13), (0.0375, -0.1275, 0.13), (0.0375, 0.1275, -0.13), (0.0375, 0.1275, 0.13)], [], [(0, 1, 3, 2), (2, 3, 7, 6), (6, 7, 5, 4), (4, 5, 1, 0), (2, 6, 4, 0), (7, 3, 1, 5)])
_uv = me_cube_1958.uv_layers.new(name='UVMap')
_uv.uv.foreach_set('vector', [0.375, 0.0, 0.625, 0.0, 0.625, 0.25, 0.375, 0.25, 0.375, 0.25, 0.625, 0.25, 0.625, 0.5, 0.375, 0.5, 0.375, 0.5, 0.625, 0.5, 0.625, 0.75, 0.375, 0.75, 0.375, 0.75, 0.625, 0.75, 0.625, 1.0, 0.375, 1.0, 0.125, 0.5, 0.375, 0.5, 0.375, 0.75, 0.125, 0.75, 0.625, 0.5, 0.875, 0.5, 0.875, 0.75, 0.625, 0.75])
me_cube_1958.materials.append(mat_fortart2_gold_013)
me_cube_1958.update()
me_cube_1959 = bpy.data.meshes.new('Cube.1959')
me_cube_1959.from_pydata([(-0.0175, -0.0075, -0.06), (-0.0175, -0.0075, 0.06), (-0.0175, 0.0075, -0.06), (-0.0175, 0.0075, 0.06), (0.0175, -0.0075, -0.06), (0.0175, -0.0075, 0.06), (0.0175, 0.0075, -0.06), (0.0175, 0.0075, 0.06)], [], [(0, 1, 3, 2), (2, 3, 7, 6), (6, 7, 5, 4), (4, 5, 1, 0), (2, 6, 4, 0), (7, 3, 1, 5)])
_uv = me_cube_1959.uv_layers.new(name='UVMap')
_uv.uv.foreach_set('vector', [0.375, 0.0, 0.625, 0.0, 0.625, 0.25, 0.375, 0.25, 0.375, 0.25, 0.625, 0.25, 0.625, 0.5, 0.375, 0.5, 0.375, 0.5, 0.625, 0.5, 0.625, 0.75, 0.375, 0.75, 0.375, 0.75, 0.625, 0.75, 0.625, 1.0, 0.375, 1.0, 0.125, 0.5, 0.375, 0.5, 0.375, 0.75, 0.125, 0.75, 0.625, 0.5, 0.875, 0.5, 0.875, 0.75, 0.625, 0.75])
me_cube_1959.materials.append(mat_fortart2_teal_007)
me_cube_1959.update()
me_cube_1960 = bpy.data.meshes.new('Cube.1960')
me_cube_1960.from_pydata([(-0.035, -0.0075, -0.0125), (-0.035, -0.0075, 0.0125), (-0.035, 0.0075, -0.0125), (-0.035, 0.0075, 0.0125), (0.035, -0.0075, -0.0125), (0.035, -0.0075, 0.0125), (0.035, 0.0075, -0.0125), (0.035, 0.0075, 0.0125)], [], [(0, 1, 3, 2), (2, 3, 7, 6), (6, 7, 5, 4), (4, 5, 1, 0), (2, 6, 4, 0), (7, 3, 1, 5)])
_uv = me_cube_1960.uv_layers.new(name='UVMap')
_uv.uv.foreach_set('vector', [0.375, 0.0, 0.625, 0.0, 0.625, 0.25, 0.375, 0.25, 0.375, 0.25, 0.625, 0.25, 0.625, 0.5, 0.375, 0.5, 0.375, 0.5, 0.625, 0.5, 0.625, 0.75, 0.375, 0.75, 0.375, 0.75, 0.625, 0.75, 0.625, 1.0, 0.375, 1.0, 0.125, 0.5, 0.375, 0.5, 0.375, 0.75, 0.125, 0.75, 0.625, 0.5, 0.875, 0.5, 0.875, 0.75, 0.625, 0.75])
me_cube_1960.materials.append(mat_fortart2_teal_007)
me_cube_1960.update()
me_cube_1961 = bpy.data.meshes.new('Cube.1961')
me_cube_1961.from_pydata([(-0.0175, -0.0075, -0.06), (-0.0175, -0.0075, 0.06), (-0.0175, 0.0075, -0.06), (-0.0175, 0.0075, 0.06), (0.0175, -0.0075, -0.06), (0.0175, -0.0075, 0.06), (0.0175, 0.0075, -0.06), (0.0175, 0.0075, 0.06)], [], [(0, 1, 3, 2), (2, 3, 7, 6), (6, 7, 5, 4), (4, 5, 1, 0), (2, 6, 4, 0), (7, 3, 1, 5)])
_uv = me_cube_1961.uv_layers.new(name='UVMap')
_uv.uv.foreach_set('vector', [0.375, 0.0, 0.625, 0.0, 0.625, 0.25, 0.375, 0.25, 0.375, 0.25, 0.625, 0.25, 0.625, 0.5, 0.375, 0.5, 0.375, 0.5, 0.625, 0.5, 0.625, 0.75, 0.375, 0.75, 0.375, 0.75, 0.625, 0.75, 0.625, 1.0, 0.375, 1.0, 0.125, 0.5, 0.375, 0.5, 0.375, 0.75, 0.125, 0.75, 0.625, 0.5, 0.875, 0.5, 0.875, 0.75, 0.625, 0.75])
me_cube_1961.materials.append(mat_fortart2_teal_007)
me_cube_1961.update()
me_cube_1962 = bpy.data.meshes.new('Cube.1962')
me_cube_1962.from_pydata([(-0.035, -0.0075, -0.0125), (-0.035, -0.0075, 0.0125), (-0.035, 0.0075, -0.0125), (-0.035, 0.0075, 0.0125), (0.035, -0.0075, -0.0125), (0.035, -0.0075, 0.0125), (0.035, 0.0075, -0.0125), (0.035, 0.0075, 0.0125)], [], [(0, 1, 3, 2), (2, 3, 7, 6), (6, 7, 5, 4), (4, 5, 1, 0), (2, 6, 4, 0), (7, 3, 1, 5)])
_uv = me_cube_1962.uv_layers.new(name='UVMap')
_uv.uv.foreach_set('vector', [0.375, 0.0, 0.625, 0.0, 0.625, 0.25, 0.375, 0.25, 0.375, 0.25, 0.625, 0.25, 0.625, 0.5, 0.375, 0.5, 0.375, 0.5, 0.625, 0.5, 0.625, 0.75, 0.375, 0.75, 0.375, 0.75, 0.625, 0.75, 0.625, 1.0, 0.375, 1.0, 0.125, 0.5, 0.375, 0.5, 0.375, 0.75, 0.125, 0.75, 0.625, 0.5, 0.875, 0.5, 0.875, 0.75, 0.625, 0.75])
me_cube_1962.materials.append(mat_fortart2_teal_007)
me_cube_1962.update()
me_cone_1368 = bpy.data.meshes.new('Cone.1368')
me_cone_1368.from_pydata([(0.0, 0.053, -0.03), (0.0, 0.04, 0.03), (0.03748, 0.03748, -0.03), (0.02828, 0.02828, 0.03), (0.053, 0.0, -0.03), (0.04, 0.0, 0.03), (0.03748, -0.03748, -0.03), (0.02828, -0.02828, 0.03), (0.0, -0.053, -0.03), (0.0, -0.04, 0.03), (-0.03748, -0.03748, -0.03), (-0.02828, -0.02828, 0.03), (-0.053, 0.0, -0.03), (-0.04, 0.0, 0.03), (-0.03748, 0.03748, -0.03), (-0.02828, 0.02828, 0.03)], [], [(0, 1, 3, 2), (2, 3, 5, 4), (4, 5, 7, 6), (6, 7, 9, 8), (8, 9, 11, 10), (10, 11, 13, 12), (3, 1, 15, 13, 11, 9, 7, 5), (12, 13, 15, 14), (14, 15, 1, 0), (0, 2, 4, 6, 8, 10, 12, 14)])
_uv = me_cone_1368.uv_layers.new(name='UVMap')
_uv.uv.foreach_set('vector', [1.0, 0.5, 1.0, 1.0, 0.875, 1.0, 0.875, 0.5, 0.875, 0.5, 0.875, 1.0, 0.75, 1.0, 0.75, 0.5, 0.75, 0.5, 0.75, 1.0, 0.625, 1.0, 0.625, 0.5, 0.625, 0.5, 0.625, 1.0, 0.5, 1.0, 0.5, 0.5, 0.5, 0.5, 0.5, 1.0, 0.375, 1.0, 0.375, 0.5, 0.375, 0.5, 0.375, 1.0, 0.25, 1.0, 0.25, 0.5, 0.4197, 0.4197, 0.25, 0.49, 0.08029, 0.4197, 0.01, 0.25, 0.08029, 0.08029, 0.25, 0.01, 0.4197, 0.08029, 0.49, 0.25, 0.25, 0.5, 0.25, 1.0, 0.125, 1.0, 0.125, 0.5, 0.125, 0.5, 0.125, 1.0, 0.0, 1.0, 0.0, 0.5, 0.75, 0.49, 0.9197, 0.4197, 0.99, 0.25, 0.9197, 0.08029, 0.75, 0.01, 0.5803, 0.08029, 0.51, 0.25, 0.5803, 0.4197])
me_cone_1368.materials.append(mat_fortart2_gold_013)
me_cone_1368.update()
me_cone_1369 = bpy.data.meshes.new('Cone.1369')
me_cone_1369.from_pydata([(0.0, 0.09, -0.08228), (0.0, 0.008, 0.08228), (0.0856, 0.02781, -0.08228), (0.007608, 0.002472, 0.08228), (0.0529, -0.07281, -0.08228), (0.004702, -0.006472, 0.08228), (-0.0529, -0.07281, -0.08228), (-0.004702, -0.006472, 0.08228), (-0.0856, 0.02781, -0.08228), (-0.007608, 0.002472, 0.08228)], [], [(0, 1, 3, 2), (2, 3, 5, 4), (4, 5, 7, 6), (3, 1, 9, 7, 5), (6, 7, 9, 8), (8, 9, 1, 0), (0, 2, 4, 6, 8)])
_uv = me_cone_1369.uv_layers.new(name='UVMap')
_uv.uv.foreach_set('vector', [1.0, 0.5, 1.0, 1.0, 0.8, 1.0, 0.8, 0.5, 0.8, 0.5, 0.8, 1.0, 0.6, 1.0, 0.6, 0.5, 0.6, 0.5, 0.6, 1.0, 0.4, 1.0, 0.4, 0.5, 0.4783, 0.3242, 0.25, 0.49, 0.02175, 0.3242, 0.1089, 0.05584, 0.3911, 0.05584, 0.4, 0.5, 0.4, 1.0, 0.2, 1.0, 0.2, 0.5, 0.2, 0.5, 0.2, 1.0, 2.98e-08, 1.0, 2.98e-08, 0.5, 0.75, 0.49, 0.9783, 0.3242, 0.8911, 0.05584, 0.6089, 0.05584, 0.5217, 0.3242])
me_cone_1369.materials.append(mat_fortart2_gold_013)
me_cone_1369.update()
me_cone_1370 = bpy.data.meshes.new('Cone.1370')
me_cone_1370.from_pydata([(0.0, 0.09, -0.125), (0.0, 0.008, 0.125), (0.0856, 0.02781, -0.125), (0.007608, 0.002472, 0.125), (0.0529, -0.07281, -0.125), (0.004702, -0.006472, 0.125), (-0.0529, -0.07281, -0.125), (-0.004702, -0.006472, 0.125), (-0.0856, 0.02781, -0.125), (-0.007608, 0.002472, 0.125)], [], [(0, 1, 3, 2), (2, 3, 5, 4), (4, 5, 7, 6), (3, 1, 9, 7, 5), (6, 7, 9, 8), (8, 9, 1, 0), (0, 2, 4, 6, 8)])
_uv = me_cone_1370.uv_layers.new(name='UVMap')
_uv.uv.foreach_set('vector', [1.0, 0.5, 1.0, 1.0, 0.8, 1.0, 0.8, 0.5, 0.8, 0.5, 0.8, 1.0, 0.6, 1.0, 0.6, 0.5, 0.6, 0.5, 0.6, 1.0, 0.4, 1.0, 0.4, 0.5, 0.4783, 0.3242, 0.25, 0.49, 0.02175, 0.3242, 0.1089, 0.05584, 0.3911, 0.05584, 0.4, 0.5, 0.4, 1.0, 0.2, 1.0, 0.2, 0.5, 0.2, 0.5, 0.2, 1.0, 2.98e-08, 1.0, 2.98e-08, 0.5, 0.75, 0.49, 0.9783, 0.3242, 0.8911, 0.05584, 0.6089, 0.05584, 0.5217, 0.3242])
me_cone_1370.materials.append(mat_fortart2_gold_013)
me_cone_1370.update()
me_cone_1371 = bpy.data.meshes.new('Cone.1371')
me_cone_1371.from_pydata([(0.0, 0.09, -0.08228), (0.0, 0.008, 0.08228), (0.0856, 0.02781, -0.08228), (0.007608, 0.002472, 0.08228), (0.0529, -0.07281, -0.08228), (0.004702, -0.006472, 0.08228), (-0.0529, -0.07281, -0.08228), (-0.004702, -0.006472, 0.08228), (-0.0856, 0.02781, -0.08228), (-0.007608, 0.002472, 0.08228)], [], [(0, 1, 3, 2), (2, 3, 5, 4), (4, 5, 7, 6), (3, 1, 9, 7, 5), (6, 7, 9, 8), (8, 9, 1, 0), (0, 2, 4, 6, 8)])
_uv = me_cone_1371.uv_layers.new(name='UVMap')
_uv.uv.foreach_set('vector', [1.0, 0.5, 1.0, 1.0, 0.8, 1.0, 0.8, 0.5, 0.8, 0.5, 0.8, 1.0, 0.6, 1.0, 0.6, 0.5, 0.6, 0.5, 0.6, 1.0, 0.4, 1.0, 0.4, 0.5, 0.4783, 0.3242, 0.25, 0.49, 0.02175, 0.3242, 0.1089, 0.05584, 0.3911, 0.05584, 0.4, 0.5, 0.4, 1.0, 0.2, 1.0, 0.2, 0.5, 0.2, 0.5, 0.2, 1.0, 2.98e-08, 1.0, 2.98e-08, 0.5, 0.75, 0.49, 0.9783, 0.3242, 0.8911, 0.05584, 0.6089, 0.05584, 0.5217, 0.3242])
me_cone_1371.materials.append(mat_fortart2_gold_013)
me_cone_1371.update()
me_cube_1963 = bpy.data.meshes.new('Cube.1963')
me_cube_1963.from_pydata([(-0.08, -0.015, -0.075), (-0.08, -0.015, 0.075), (-0.08, 0.015, -0.075), (-0.08, 0.015, 0.075), (0.08, -0.015, -0.075), (0.08, -0.015, 0.075), (0.08, 0.015, -0.075), (0.08, 0.015, 0.075)], [], [(0, 1, 3, 2), (2, 3, 7, 6), (6, 7, 5, 4), (4, 5, 1, 0), (2, 6, 4, 0), (7, 3, 1, 5)])
_uv = me_cube_1963.uv_layers.new(name='UVMap')
_uv.uv.foreach_set('vector', [0.375, 0.0, 0.625, 0.0, 0.625, 0.25, 0.375, 0.25, 0.375, 0.25, 0.625, 0.25, 0.625, 0.5, 0.375, 0.5, 0.375, 0.5, 0.625, 0.5, 0.625, 0.75, 0.375, 0.75, 0.375, 0.75, 0.625, 0.75, 0.625, 1.0, 0.375, 1.0, 0.125, 0.5, 0.375, 0.5, 0.375, 0.75, 0.125, 0.75, 0.625, 0.5, 0.875, 0.5, 0.875, 0.75, 0.625, 0.75])
me_cube_1963.materials.append(mat_fortart2_ember_002)
me_cube_1963.update()
me_cube_1964 = bpy.data.meshes.new('Cube.1964')
me_cube_1964.from_pydata([(-0.0125, -0.0125, -0.085), (-0.0125, -0.0125, 0.085), (-0.0125, 0.0125, -0.085), (-0.0125, 0.0125, 0.085), (0.0125, -0.0125, -0.085), (0.0125, -0.0125, 0.085), (0.0125, 0.0125, -0.085), (0.0125, 0.0125, 0.085)], [], [(0, 1, 3, 2), (2, 3, 7, 6), (6, 7, 5, 4), (4, 5, 1, 0), (2, 6, 4, 0), (7, 3, 1, 5)])
_uv = me_cube_1964.uv_layers.new(name='UVMap')
_uv.uv.foreach_set('vector', [0.375, 0.0, 0.625, 0.0, 0.625, 0.25, 0.375, 0.25, 0.375, 0.25, 0.625, 0.25, 0.625, 0.5, 0.375, 0.5, 0.375, 0.5, 0.625, 0.5, 0.625, 0.75, 0.375, 0.75, 0.375, 0.75, 0.625, 0.75, 0.625, 1.0, 0.375, 1.0, 0.125, 0.5, 0.375, 0.5, 0.375, 0.75, 0.125, 0.75, 0.625, 0.5, 0.875, 0.5, 0.875, 0.75, 0.625, 0.75])
me_cube_1964.materials.append(mat_fortart2_ember_002)
me_cube_1964.update()
me_cube_1965 = bpy.data.meshes.new('Cube.1965')
me_cube_1965.from_pydata([(-0.0125, -0.0125, -0.085), (-0.0125, -0.0125, 0.085), (-0.0125, 0.0125, -0.085), (-0.0125, 0.0125, 0.085), (0.0125, -0.0125, -0.085), (0.0125, -0.0125, 0.085), (0.0125, 0.0125, -0.085), (0.0125, 0.0125, 0.085)], [], [(0, 1, 3, 2), (2, 3, 7, 6), (6, 7, 5, 4), (4, 5, 1, 0), (2, 6, 4, 0), (7, 3, 1, 5)])
_uv = me_cube_1965.uv_layers.new(name='UVMap')
_uv.uv.foreach_set('vector', [0.375, 0.0, 0.625, 0.0, 0.625, 0.25, 0.375, 0.25, 0.375, 0.25, 0.625, 0.25, 0.625, 0.5, 0.375, 0.5, 0.375, 0.5, 0.625, 0.5, 0.625, 0.75, 0.375, 0.75, 0.375, 0.75, 0.625, 0.75, 0.625, 1.0, 0.375, 1.0, 0.125, 0.5, 0.375, 0.5, 0.375, 0.75, 0.125, 0.75, 0.625, 0.5, 0.875, 0.5, 0.875, 0.75, 0.625, 0.75])
me_cube_1965.materials.append(mat_fortart2_ember_002)
me_cube_1965.update()
me_cube_1966 = bpy.data.meshes.new('Cube.1966')
me_cube_1966.from_pydata([(-0.08, -0.015, -0.075), (-0.08, -0.015, 0.075), (-0.08, 0.015, -0.075), (-0.08, 0.015, 0.075), (0.08, -0.015, -0.075), (0.08, -0.015, 0.075), (0.08, 0.015, -0.075), (0.08, 0.015, 0.075)], [], [(0, 1, 3, 2), (2, 3, 7, 6), (6, 7, 5, 4), (4, 5, 1, 0), (2, 6, 4, 0), (7, 3, 1, 5)])
_uv = me_cube_1966.uv_layers.new(name='UVMap')
_uv.uv.foreach_set('vector', [0.375, 0.0, 0.625, 0.0, 0.625, 0.25, 0.375, 0.25, 0.375, 0.25, 0.625, 0.25, 0.625, 0.5, 0.375, 0.5, 0.375, 0.5, 0.625, 0.5, 0.625, 0.75, 0.375, 0.75, 0.375, 0.75, 0.625, 0.75, 0.625, 1.0, 0.375, 1.0, 0.125, 0.5, 0.375, 0.5, 0.375, 0.75, 0.125, 0.75, 0.625, 0.5, 0.875, 0.5, 0.875, 0.75, 0.625, 0.75])
me_cube_1966.materials.append(mat_fortart2_ember_002)
me_cube_1966.update()
me_cube_1967 = bpy.data.meshes.new('Cube.1967')
me_cube_1967.from_pydata([(-0.0125, -0.0125, -0.085), (-0.0125, -0.0125, 0.085), (-0.0125, 0.0125, -0.085), (-0.0125, 0.0125, 0.085), (0.0125, -0.0125, -0.085), (0.0125, -0.0125, 0.085), (0.0125, 0.0125, -0.085), (0.0125, 0.0125, 0.085)], [], [(0, 1, 3, 2), (2, 3, 7, 6), (6, 7, 5, 4), (4, 5, 1, 0), (2, 6, 4, 0), (7, 3, 1, 5)])
_uv = me_cube_1967.uv_layers.new(name='UVMap')
_uv.uv.foreach_set('vector', [0.375, 0.0, 0.625, 0.0, 0.625, 0.25, 0.375, 0.25, 0.375, 0.25, 0.625, 0.25, 0.625, 0.5, 0.375, 0.5, 0.375, 0.5, 0.625, 0.5, 0.625, 0.75, 0.375, 0.75, 0.375, 0.75, 0.625, 0.75, 0.625, 1.0, 0.375, 1.0, 0.125, 0.5, 0.375, 0.5, 0.375, 0.75, 0.125, 0.75, 0.625, 0.5, 0.875, 0.5, 0.875, 0.75, 0.625, 0.75])
me_cube_1967.materials.append(mat_fortart2_ember_002)
me_cube_1967.update()
me_cube_1968 = bpy.data.meshes.new('Cube.1968')
me_cube_1968.from_pydata([(-0.0125, -0.0125, -0.085), (-0.0125, -0.0125, 0.085), (-0.0125, 0.0125, -0.085), (-0.0125, 0.0125, 0.085), (0.0125, -0.0125, -0.085), (0.0125, -0.0125, 0.085), (0.0125, 0.0125, -0.085), (0.0125, 0.0125, 0.085)], [], [(0, 1, 3, 2), (2, 3, 7, 6), (6, 7, 5, 4), (4, 5, 1, 0), (2, 6, 4, 0), (7, 3, 1, 5)])
_uv = me_cube_1968.uv_layers.new(name='UVMap')
_uv.uv.foreach_set('vector', [0.375, 0.0, 0.625, 0.0, 0.625, 0.25, 0.375, 0.25, 0.375, 0.25, 0.625, 0.25, 0.625, 0.5, 0.375, 0.5, 0.375, 0.5, 0.625, 0.5, 0.625, 0.75, 0.375, 0.75, 0.375, 0.75, 0.625, 0.75, 0.625, 1.0, 0.375, 1.0, 0.125, 0.5, 0.375, 0.5, 0.375, 0.75, 0.125, 0.75, 0.625, 0.5, 0.875, 0.5, 0.875, 0.75, 0.625, 0.75])
me_cube_1968.materials.append(mat_fortart2_ember_002)
me_cube_1968.update()

# ---- objects
ob_embermaul = bpy.data.objects.new('embermaul', None)
ob_ashhandle_002 = bpy.data.objects.new('AshHandle.002', me_cone_1367)
ob_leathergrip_002 = bpy.data.objects.new('LeatherGrip.002', me_torus_210)
ob_leathergrip_003 = bpy.data.objects.new('LeatherGrip.003', me_torus_211)
ob_leathergrip_004 = bpy.data.objects.new('LeatherGrip.004', me_torus_212)
ob_leathergrip_005 = bpy.data.objects.new('LeatherGrip.005', me_torus_213)
ob_forgedhead_002 = bpy.data.objects.new('ForgedHead.002', me_cube_1953)
ob_strikingface_002 = bpy.data.objects.new('StrikingFace.002', me_cube_1954)
ob_faceinset = bpy.data.objects.new('FaceInset', me_cube_1955)
ob_strikingface_003 = bpy.data.objects.new('StrikingFace.003', me_cube_1956)
ob_faceinset_001 = bpy.data.objects.new('FaceInset.001', me_cube_1957)
ob_goldcollar_002 = bpy.data.objects.new('GoldCollar.002', me_cube_1958)
ob_tealrune_002 = bpy.data.objects.new('TealRune.002', me_cube_1959)
ob_runebranch = bpy.data.objects.new('RuneBranch', me_cube_1960)
ob_tealrune_003 = bpy.data.objects.new('TealRune.003', me_cube_1961)
ob_runebranch_001 = bpy.data.objects.new('RuneBranch.001', me_cube_1962)
ob_pommel = bpy.data.objects.new('Pommel', me_cone_1368)
ob_flamecrown = bpy.data.objects.new('FlameCrown', me_cone_1369)
ob_flamecrown_001 = bpy.data.objects.new('FlameCrown.001', me_cone_1370)
ob_flamecrown_002 = bpy.data.objects.new('FlameCrown.002', me_cone_1371)
ob_embercore = bpy.data.objects.new('EmberCore', me_cube_1963)
ob_heatvent = bpy.data.objects.new('HeatVent', me_cube_1964)
ob_heatvent_001 = bpy.data.objects.new('HeatVent.001', me_cube_1965)
ob_embercore_001 = bpy.data.objects.new('EmberCore.001', me_cube_1966)
ob_heatvent_002 = bpy.data.objects.new('HeatVent.002', me_cube_1967)
ob_heatvent_003 = bpy.data.objects.new('HeatVent.003', me_cube_1968)

# ---- transforms, parenting, visibility, modifiers, constraints
ob_embermaul.location = (0.0, 0.0, 0.0)
ob_ashhandle_002.parent = ob_embermaul
ob_ashhandle_002.location = (0.0, 0.0, 0.155)
ob_ashhandle_002.rotation_euler = (0.0, -0.0, -3.142)
_m = ob_ashhandle_002.modifiers.new('Hand softened edges', 'BEVEL')
_m.width = 0.025
_m.width_pct = 0.025
_m.segments = 2
_m.angle_limit = 0.6109
ob_leathergrip_002.parent = ob_embermaul
ob_leathergrip_002.location = (0.0, 0.0, -0.11)
_m = ob_leathergrip_002.modifiers.new('Hand softened edges', 'BEVEL')
_m.width = 0.025
_m.width_pct = 0.025
_m.segments = 2
_m.angle_limit = 0.6109
ob_leathergrip_003.parent = ob_embermaul
ob_leathergrip_003.location = (0.0, 0.0, -0.05)
_m = ob_leathergrip_003.modifiers.new('Hand softened edges', 'BEVEL')
_m.width = 0.025
_m.width_pct = 0.025
_m.segments = 2
_m.angle_limit = 0.6109
ob_leathergrip_004.parent = ob_embermaul
ob_leathergrip_004.location = (0.0, 0.0, 0.01)
_m = ob_leathergrip_004.modifiers.new('Hand softened edges', 'BEVEL')
_m.width = 0.025
_m.width_pct = 0.025
_m.segments = 2
_m.angle_limit = 0.6109
ob_leathergrip_005.parent = ob_embermaul
ob_leathergrip_005.location = (0.0, 0.0, 0.07)
_m = ob_leathergrip_005.modifiers.new('Hand softened edges', 'BEVEL')
_m.width = 0.025
_m.width_pct = 0.025
_m.segments = 2
_m.angle_limit = 0.6109
ob_forgedhead_002.parent = ob_embermaul
ob_forgedhead_002.location = (0.0, 0.0, 0.43)
_m = ob_forgedhead_002.modifiers.new('Hand softened edges', 'BEVEL')
_m.width = 0.025
_m.width_pct = 0.025
_m.segments = 2
_m.angle_limit = 0.6109
ob_strikingface_002.parent = ob_embermaul
ob_strikingface_002.location = (-0.27, 0.0, 0.43)
_m = ob_strikingface_002.modifiers.new('Hand softened edges', 'BEVEL')
_m.width = 0.025
_m.width_pct = 0.025
_m.segments = 2
_m.angle_limit = 0.6109
ob_faceinset.parent = ob_embermaul
ob_faceinset.location = (-0.3105, 0.0, 0.43)
_m = ob_faceinset.modifiers.new('Hand softened edges', 'BEVEL')
_m.width = 0.025
_m.width_pct = 0.025
_m.segments = 2
_m.angle_limit = 0.6109
ob_strikingface_003.parent = ob_embermaul
ob_strikingface_003.location = (0.27, 0.0, 0.43)
_m = ob_strikingface_003.modifiers.new('Hand softened edges', 'BEVEL')
_m.width = 0.025
_m.width_pct = 0.025
_m.segments = 2
_m.angle_limit = 0.6109
ob_faceinset_001.parent = ob_embermaul
ob_faceinset_001.location = (0.3105, 0.0, 0.43)
_m = ob_faceinset_001.modifiers.new('Hand softened edges', 'BEVEL')
_m.width = 0.025
_m.width_pct = 0.025
_m.segments = 2
_m.angle_limit = 0.6109
ob_goldcollar_002.parent = ob_embermaul
ob_goldcollar_002.location = (0.0, 0.0, 0.43)
_m = ob_goldcollar_002.modifiers.new('Hand softened edges', 'BEVEL')
_m.width = 0.025
_m.width_pct = 0.025
_m.segments = 2
_m.angle_limit = 0.6109
ob_tealrune_002.parent = ob_embermaul
ob_tealrune_002.location = (0.13, -0.132, 0.43)
_m = ob_tealrune_002.modifiers.new('Hand softened edges', 'BEVEL')
_m.width = 0.025
_m.width_pct = 0.025
_m.segments = 2
_m.angle_limit = 0.6109
ob_runebranch.parent = ob_embermaul
ob_runebranch.location = (0.16, -0.132, 0.46)
ob_runebranch.rotation_euler = (0.0, 0.4, 0.0)
_m = ob_runebranch.modifiers.new('Hand softened edges', 'BEVEL')
_m.width = 0.025
_m.width_pct = 0.025
_m.segments = 2
_m.angle_limit = 0.6109
ob_tealrune_003.parent = ob_embermaul
ob_tealrune_003.location = (0.13, 0.132, 0.43)
_m = ob_tealrune_003.modifiers.new('Hand softened edges', 'BEVEL')
_m.width = 0.025
_m.width_pct = 0.025
_m.segments = 2
_m.angle_limit = 0.6109
ob_runebranch_001.parent = ob_embermaul
ob_runebranch_001.location = (0.16, 0.132, 0.46)
ob_runebranch_001.rotation_euler = (0.0, 0.4, 0.0)
_m = ob_runebranch_001.modifiers.new('Hand softened edges', 'BEVEL')
_m.width = 0.025
_m.width_pct = 0.025
_m.segments = 2
_m.angle_limit = 0.6109
ob_pommel.parent = ob_embermaul
ob_pommel.location = (0.0, 0.0, -0.15)
ob_pommel.rotation_euler = (0.0, -0.0, -3.142)
_m = ob_pommel.modifiers.new('Hand softened edges', 'BEVEL')
_m.width = 0.025
_m.width_pct = 0.025
_m.segments = 2
_m.angle_limit = 0.6109
ob_flamecrown.parent = ob_embermaul
ob_flamecrown.location = (-0.253, 0.0, 0.629)
ob_flamecrown.rotation_euler = (0.2833, 1.46e-07, -1.571)
_m = ob_flamecrown.modifiers.new('Hand softened edges', 'BEVEL')
_m.width = 0.025
_m.width_pct = 0.025
_m.segments = 2
_m.angle_limit = 0.6109
ob_flamecrown_001.parent = ob_embermaul
ob_flamecrown_001.location = (0.0, 0.0, 0.675)
ob_flamecrown_001.rotation_euler = (0.0, -0.0, -3.142)
_m = ob_flamecrown_001.modifiers.new('Hand softened edges', 'BEVEL')
_m.width = 0.025
_m.width_pct = 0.025
_m.segments = 2
_m.angle_limit = 0.6109
ob_flamecrown_002.parent = ob_embermaul
ob_flamecrown_002.location = (0.253, 0.0, 0.629)
ob_flamecrown_002.rotation_euler = (0.2833, -1.46e-07, 1.571)
_m = ob_flamecrown_002.modifiers.new('Hand softened edges', 'BEVEL')
_m.width = 0.025
_m.width_pct = 0.025
_m.segments = 2
_m.angle_limit = 0.6109
ob_embercore.parent = ob_embermaul
ob_embercore.location = (0.0, -0.15, 0.43)
ob_embercore.rotation_euler = (0.0, 0.5, 0.0)
_m = ob_embercore.modifiers.new('Hand softened edges', 'BEVEL')
_m.width = 0.025
_m.width_pct = 0.025
_m.segments = 2
_m.angle_limit = 0.6109
ob_heatvent.parent = ob_embermaul
ob_heatvent.location = (-0.18, -0.15, 0.43)
_m = ob_heatvent.modifiers.new('Hand softened edges', 'BEVEL')
_m.width = 0.025
_m.width_pct = 0.025
_m.segments = 2
_m.angle_limit = 0.6109
ob_heatvent_001.parent = ob_embermaul
ob_heatvent_001.location = (0.18, -0.15, 0.43)
_m = ob_heatvent_001.modifiers.new('Hand softened edges', 'BEVEL')
_m.width = 0.025
_m.width_pct = 0.025
_m.segments = 2
_m.angle_limit = 0.6109
ob_embercore_001.parent = ob_embermaul
ob_embercore_001.location = (0.0, 0.15, 0.43)
ob_embercore_001.rotation_euler = (0.0, 0.5, 0.0)
_m = ob_embercore_001.modifiers.new('Hand softened edges', 'BEVEL')
_m.width = 0.025
_m.width_pct = 0.025
_m.segments = 2
_m.angle_limit = 0.6109
ob_heatvent_002.parent = ob_embermaul
ob_heatvent_002.location = (-0.18, 0.15, 0.43)
_m = ob_heatvent_002.modifiers.new('Hand softened edges', 'BEVEL')
_m.width = 0.025
_m.width_pct = 0.025
_m.segments = 2
_m.angle_limit = 0.6109
ob_heatvent_003.parent = ob_embermaul
ob_heatvent_003.location = (0.18, 0.15, 0.43)
_m = ob_heatvent_003.modifiers.new('Hand softened edges', 'BEVEL')
_m.width = 0.025
_m.width_pct = 0.025
_m.segments = 2
_m.angle_limit = 0.6109

# ---- collection membership
scene.collection.objects.link(ob_embermaul)
scene.collection.objects.link(ob_ashhandle_002)
scene.collection.objects.link(ob_leathergrip_002)
scene.collection.objects.link(ob_leathergrip_003)
scene.collection.objects.link(ob_leathergrip_004)
scene.collection.objects.link(ob_leathergrip_005)
scene.collection.objects.link(ob_forgedhead_002)
scene.collection.objects.link(ob_strikingface_002)
scene.collection.objects.link(ob_faceinset)
scene.collection.objects.link(ob_strikingface_003)
scene.collection.objects.link(ob_faceinset_001)
scene.collection.objects.link(ob_goldcollar_002)
scene.collection.objects.link(ob_tealrune_002)
scene.collection.objects.link(ob_runebranch)
scene.collection.objects.link(ob_tealrune_003)
scene.collection.objects.link(ob_runebranch_001)
scene.collection.objects.link(ob_pommel)
scene.collection.objects.link(ob_flamecrown)
scene.collection.objects.link(ob_flamecrown_001)
scene.collection.objects.link(ob_flamecrown_002)
scene.collection.objects.link(ob_embercore)
scene.collection.objects.link(ob_heatvent)
scene.collection.objects.link(ob_heatvent_001)
scene.collection.objects.link(ob_embercore_001)
scene.collection.objects.link(ob_heatvent_002)
scene.collection.objects.link(ob_heatvent_003)

# ---- scene / render settings (as saved in the file)
scene.frame_start = 1; scene.frame_end = 25; scene.frame_set(1)
scene.render.engine = 'BLENDER_EEVEE_NEXT'
scene.render.image_settings.exr_codec = 'NONE'
scene.render.fps = 30
scene.render.use_bake_clear = False
scene.render.bake_margin = 0
scene.render.bake_bias = 0.0
scene.render.bake_samples = 0
scene.render.simplify_subdivision_render = 0
scene.render.simplify_child_particles_render = 0.0
scene.render.compositor_device = 'GPU'
scene.eevee.use_volume_custom_range = False
scene.eevee.gtao_distance = 0.0
scene.eevee.use_fast_gi = False
scene.eevee.fast_gi_thickness_near = 0.1
scene.eevee.fast_gi_thickness_far = 0.0
scene.eevee.ray_tracing_options.screen_trace_thickness = 0.1
bpy.context.view_layer.update()

# ---- added for rendering (the .blend has no active camera and no usable light): camera, sun + grey world if the file has none
cam_auto = bpy.data.cameras.new('AutoCamera')
cam_auto.lens = 50.0
cam_auto.sensor_width = 36.0
cam_auto.clip_end = 1000.0
ob_auto_camera = bpy.data.objects.new('AutoCamera', cam_auto)
scene.collection.objects.link(ob_auto_camera)
ob_auto_camera.location = (1.14885, -1.37862, 1.22908)
ob_auto_camera.rotation_euler = (1.09748, -7.21219e-08, 0.694738)
scene.camera = ob_auto_camera
light_auto_sun = bpy.data.lights.new('AutoSun', 'SUN')
light_auto_sun.energy = 3.0
light_auto_sun.angle = 0.0523599
ob_auto_sun = bpy.data.objects.new('AutoSun', light_auto_sun)
scene.collection.objects.link(ob_auto_sun)
ob_auto_sun.rotation_euler = (0.872665, 0.174533, 0.523599)
if scene.world is None:
    world_auto = bpy.data.worlds.new('AutoWorld')
    world_auto.color = (0.3, 0.3, 0.3)
    scene.world = world_auto
bpy.context.view_layer.update()
